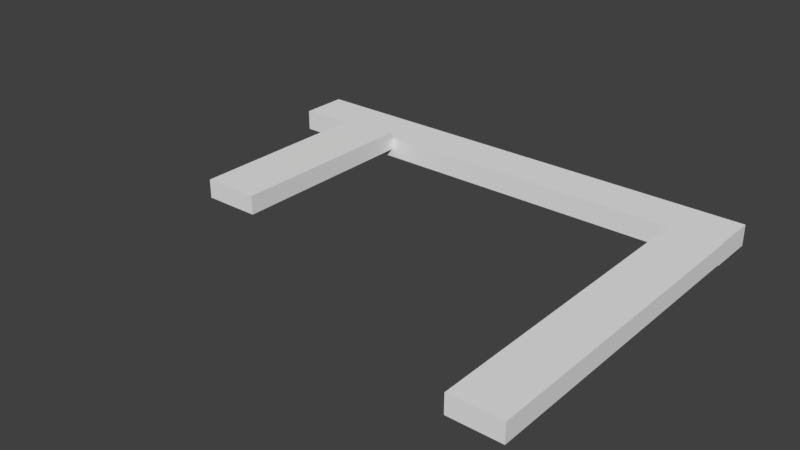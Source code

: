 # Source: FloorFoben.blend  (saved by Blender 2.79.0; exported with 4.5.12 LTS)
import bpy
from mathutils import Matrix  # noqa: F401  (used for matrix-valued properties, if any)

bpy.ops.wm.read_factory_settings(use_empty=True)
scene = bpy.context.scene
scene.name = 'Scene'

# ---- collections
col_collection_1 = bpy.data.collections.new('Collection 1'); scene.collection.children.link(col_collection_1)

# ---- materials (node trees are filled in below, after node groups)
mat_material = bpy.data.materials.new('Material')
mat_material.alpha_threshold = 0.0
mat_material.use_transparent_shadow = False
mat_material.roughness = 0.5
mat_material.line_color = (0.0, 0.0, 0.0, 1.0)

# ---- material node trees

# ---- world
world_world = bpy.data.worlds.new('World'); scene.world = world_world
world_world.color = (0.05088, 0.05088, 0.05088)
world_world.use_sun_shadow = False
world_world.sun_shadow_jitter_overblur = 0.0
world_world.cycles.sampling_method = 'MANUAL'

# ---- meshes
me_cube = bpy.data.meshes.new('Cube')
me_cube.from_pydata([(0.3828, 1.0, -1.0), (0.3828, -1.0, -1.0), (-1.0, -1.0, -1.0), (-1.0, 1.0, -1.0), (0.3828, 1.0, 1.0), (0.3828, -1.0, 1.0), (-1.0, -1.0, 1.0), (-1.0, 1.0, 1.0), (-0.6597, -1.03, -0.1943), (-0.6597, -1.03, 1.615), (-0.6597, -9.277, -0.1943), (-0.6597, -9.277, 1.615), (-0.8206, -1.03, -0.1943), (-0.8206, -1.03, 1.615), (-0.8206, -9.277, -0.1943), (-0.8206, -9.277, 1.615), (0.3869, -0.9485, -0.709), (0.3869, -0.9485, 1.1), (0.3869, -14.32, -0.709), (0.3869, -14.32, 1.1), (0.242, -0.9485, -0.709), (0.242, -0.9485, 1.1), (0.242, -14.32, -0.709), (0.242, -14.32, 1.1)], [], [(0, 1, 2, 3), (4, 7, 6, 5), (0, 4, 5, 1), (1, 5, 6, 2), (2, 6, 7, 3), (4, 0, 3, 7), (8, 9, 11, 10), (10, 11, 15, 14), (14, 15, 13, 12), (12, 13, 9, 8), (10, 14, 12, 8), (15, 11, 9, 13), (16, 17, 19, 18), (18, 19, 23, 22), (22, 23, 21, 20), (20, 21, 17, 16), (18, 22, 20, 16), (23, 19, 17, 21)])
me_cube.materials.append(mat_material)
me_cube.use_remesh_preserve_volume = False
me_cube.use_remesh_preserve_attributes = False
me_cube.use_mirror_vertex_groups = False
me_cube.update()

# ---- objects
ob_cube = bpy.data.objects.new('Cube', me_cube)

# ---- transforms, parenting, visibility, modifiers, constraints
ob_cube.location = (0.0, 5.068, 0.0)
ob_cube.scale = (12.6, 0.8625, 0.3753)
ob_cube.lock_rotations_4d = False
ob_cube.empty_display_type = 'ARROWS'
ob_cube.lineart.crease_threshold = 0.0

# ---- collection membership
col_collection_1.objects.link(ob_cube)

# ---- scene / render settings (as saved in the file)
scene.frame_start = 1; scene.frame_end = 250; scene.frame_set(1)
scene.render.engine = 'BLENDER_EEVEE_NEXT'
scene.render.resolution_percentage = 50
scene.render.dither_intensity = 0.0
scene.cycles.use_denoising = False
scene.cycles.samples = 128
scene.cycles.sampling_pattern = 'TABULATED_SOBOL'
scene.cycles.use_adaptive_sampling = False
scene.cycles.use_light_tree = False
scene.cycles.blur_glossy = 0.0
scene.cycles.sample_clamp_indirect = 0.0
scene.view_settings.view_transform = 'Standard'
bpy.context.view_layer.update()

# ---- added for rendering (the .blend has no active camera and no usable light): camera, sun
cam_auto = bpy.data.cameras.new('AutoCamera')
cam_auto.lens = 50.0
cam_auto.sensor_width = 36.0
cam_auto.clip_end = 1000.0
ob_auto_camera = bpy.data.objects.new('AutoCamera', cam_auto)
scene.collection.objects.link(ob_auto_camera)
ob_auto_camera.location = (16.4222, -25.0156, 16.3422)
ob_auto_camera.rotation_euler = (1.09748, -7.21219e-08, 0.694738)
scene.camera = ob_auto_camera
light_auto_sun = bpy.data.lights.new('AutoSun', 'SUN')
light_auto_sun.energy = 3.0
light_auto_sun.angle = 0.0523599
ob_auto_sun = bpy.data.objects.new('AutoSun', light_auto_sun)
scene.collection.objects.link(ob_auto_sun)
ob_auto_sun.rotation_euler = (0.872665, 0.174533, 0.523599)
bpy.context.view_layer.update()
